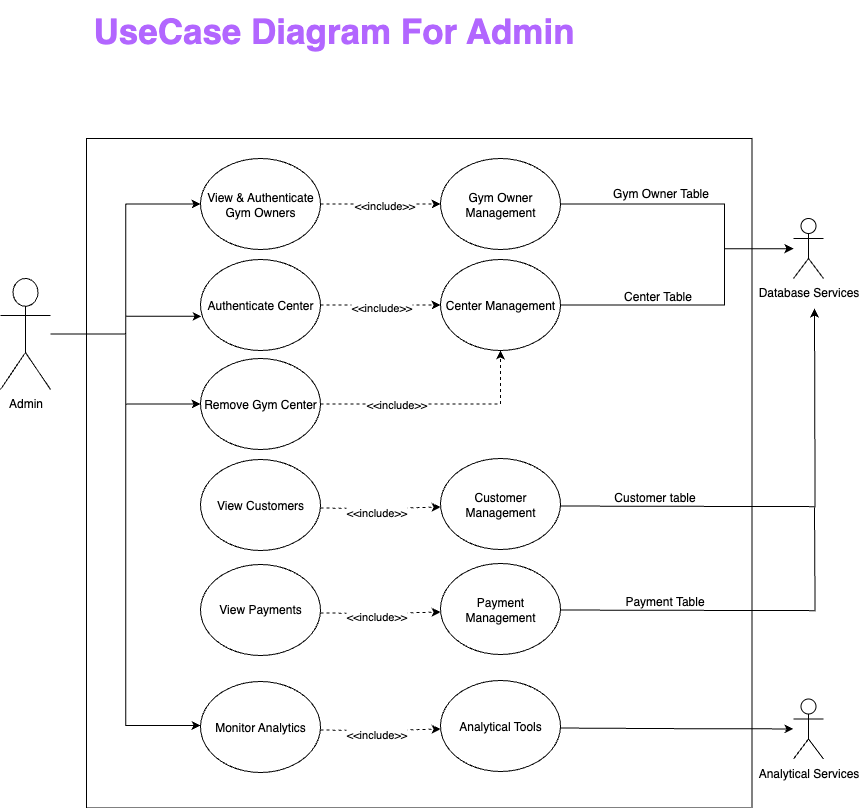

The diagram above was exported from draw.io. Its source (the exported page's mxGraphModel, read from the mxfile embedded in the PNG):
<mxGraphModel dx="3474" dy="2323" grid="1" gridSize="10" guides="1" tooltips="1" connect="1" arrows="1" fold="1" page="1" pageScale="1" pageWidth="827" pageHeight="1169" math="0" shadow="0">
  <root>
    <mxCell id="0" />
    <mxCell id="1" parent="0" />
    <mxCell id="WcfYh1TkGaRRxwcUgjK4-11" style="edgeStyle=orthogonalEdgeStyle;rounded=0;orthogonalLoop=1;jettySize=auto;html=1;entryX=0;entryY=0.5;entryDx=0;entryDy=0;" parent="1" source="WcfYh1TkGaRRxwcUgjK4-1" target="WcfYh1TkGaRRxwcUgjK4-2" edge="1">
      <mxGeometry relative="1" as="geometry" />
    </mxCell>
    <mxCell id="WcfYh1TkGaRRxwcUgjK4-13" style="edgeStyle=orthogonalEdgeStyle;rounded=0;orthogonalLoop=1;jettySize=auto;html=1;entryX=0;entryY=0.5;entryDx=0;entryDy=0;" parent="1" source="WcfYh1TkGaRRxwcUgjK4-1" target="WcfYh1TkGaRRxwcUgjK4-4" edge="1">
      <mxGeometry relative="1" as="geometry">
        <Array as="points">
          <mxPoint x="201" y="446" />
          <mxPoint x="201" y="516" />
        </Array>
      </mxGeometry>
    </mxCell>
    <mxCell id="WcfYh1TkGaRRxwcUgjK4-14" style="edgeStyle=orthogonalEdgeStyle;rounded=0;orthogonalLoop=1;jettySize=auto;html=1;entryX=0;entryY=0.5;entryDx=0;entryDy=0;" parent="1" source="WcfYh1TkGaRRxwcUgjK4-1" target="WcfYh1TkGaRRxwcUgjK4-5" edge="1">
      <mxGeometry relative="1" as="geometry">
        <Array as="points">
          <mxPoint x="201" y="446" />
          <mxPoint x="201" y="837" />
        </Array>
      </mxGeometry>
    </mxCell>
    <mxCell id="WcfYh1TkGaRRxwcUgjK4-1" value="Admin" style="shape=umlActor;verticalLabelPosition=bottom;verticalAlign=top;html=1;outlineConnect=0;" parent="1" vertex="1">
      <mxGeometry x="76" y="390" width="50" height="111" as="geometry" />
    </mxCell>
    <mxCell id="N_7ihPslxDjkpxcSMA5u-5" value="" style="edgeStyle=orthogonalEdgeStyle;rounded=0;orthogonalLoop=1;jettySize=auto;html=1;dashed=1;" parent="1" source="WcfYh1TkGaRRxwcUgjK4-2" target="WcfYh1TkGaRRxwcUgjK4-24" edge="1">
      <mxGeometry relative="1" as="geometry">
        <mxPoint x="476" y="315.5" as="targetPoint" />
      </mxGeometry>
    </mxCell>
    <mxCell id="N_7ihPslxDjkpxcSMA5u-6" value="&amp;lt;&amp;lt;include&amp;gt;&amp;gt;" style="edgeLabel;html=1;align=center;verticalAlign=middle;resizable=0;points=[];" parent="N_7ihPslxDjkpxcSMA5u-5" connectable="0" vertex="1">
      <mxGeometry x="0.0389" relative="1" as="geometry">
        <mxPoint as="offset" />
      </mxGeometry>
    </mxCell>
    <mxCell id="WcfYh1TkGaRRxwcUgjK4-2" value="View &amp;amp; Authenticate&lt;br&gt;Gym Owners" style="ellipse;whiteSpace=wrap;html=1;" parent="1" vertex="1">
      <mxGeometry x="276" y="270" width="120" height="91" as="geometry" />
    </mxCell>
    <mxCell id="WcfYh1TkGaRRxwcUgjK4-3" value="Authenticate Center" style="ellipse;whiteSpace=wrap;html=1;" parent="1" vertex="1">
      <mxGeometry x="276" y="371" width="120" height="91" as="geometry" />
    </mxCell>
    <mxCell id="WcfYh1TkGaRRxwcUgjK4-32" value="" style="edgeStyle=orthogonalEdgeStyle;rounded=0;orthogonalLoop=1;jettySize=auto;html=1;dashed=1;" parent="1" source="WcfYh1TkGaRRxwcUgjK4-4" target="WcfYh1TkGaRRxwcUgjK4-25" edge="1">
      <mxGeometry relative="1" as="geometry">
        <mxPoint x="476" y="515.5" as="targetPoint" />
      </mxGeometry>
    </mxCell>
    <mxCell id="WcfYh1TkGaRRxwcUgjK4-51" value="&amp;lt;&amp;lt;include&amp;gt;&amp;gt;" style="edgeLabel;html=1;align=center;verticalAlign=middle;resizable=0;points=[];" parent="WcfYh1TkGaRRxwcUgjK4-32" connectable="0" vertex="1">
      <mxGeometry x="-0.3576" y="2" relative="1" as="geometry">
        <mxPoint y="1" as="offset" />
      </mxGeometry>
    </mxCell>
    <mxCell id="WcfYh1TkGaRRxwcUgjK4-4" value="Remove Gym Center" style="ellipse;whiteSpace=wrap;html=1;" parent="1" vertex="1">
      <mxGeometry x="276" y="470" width="120" height="91" as="geometry" />
    </mxCell>
    <mxCell id="WcfYh1TkGaRRxwcUgjK4-34" value="" style="edgeStyle=orthogonalEdgeStyle;rounded=0;orthogonalLoop=1;jettySize=auto;html=1;entryX=0;entryY=0.5;entryDx=0;entryDy=0;dashed=1;" parent="1" edge="1">
      <mxGeometry relative="1" as="geometry">
        <mxPoint x="516" y="840.5" as="targetPoint" />
        <mxPoint x="396" y="841.5" as="sourcePoint" />
      </mxGeometry>
    </mxCell>
    <mxCell id="WcfYh1TkGaRRxwcUgjK4-52" value="&amp;lt;&amp;lt;include&amp;gt;&amp;gt;" style="edgeLabel;html=1;align=center;verticalAlign=middle;resizable=0;points=[];" parent="WcfYh1TkGaRRxwcUgjK4-34" connectable="0" vertex="1">
      <mxGeometry x="-0.1074" y="-1" relative="1" as="geometry">
        <mxPoint y="1" as="offset" />
      </mxGeometry>
    </mxCell>
    <mxCell id="WcfYh1TkGaRRxwcUgjK4-5" value="Monitor Analytics" style="ellipse;whiteSpace=wrap;html=1;" parent="1" vertex="1">
      <mxGeometry x="276" y="793" width="120" height="91" as="geometry" />
    </mxCell>
    <mxCell id="WcfYh1TkGaRRxwcUgjK4-12" style="edgeStyle=orthogonalEdgeStyle;rounded=0;orthogonalLoop=1;jettySize=auto;html=1;entryX=0.008;entryY=0.625;entryDx=0;entryDy=0;entryPerimeter=0;" parent="1" source="WcfYh1TkGaRRxwcUgjK4-1" target="WcfYh1TkGaRRxwcUgjK4-3" edge="1">
      <mxGeometry relative="1" as="geometry" />
    </mxCell>
    <mxCell id="WcfYh1TkGaRRxwcUgjK4-23" value="" style="rounded=0;whiteSpace=wrap;html=1;shadow=0;fillColor=none;" parent="1" vertex="1">
      <mxGeometry x="162" y="250" width="665.5" height="669.5" as="geometry" />
    </mxCell>
    <mxCell id="WcfYh1TkGaRRxwcUgjK4-43" value="" style="edgeStyle=orthogonalEdgeStyle;rounded=0;orthogonalLoop=1;jettySize=auto;html=1;" parent="1" source="WcfYh1TkGaRRxwcUgjK4-24" target="WcfYh1TkGaRRxwcUgjK4-39" edge="1">
      <mxGeometry relative="1" as="geometry">
        <mxPoint x="659.9999874645287" y="315.52941176470586" as="sourcePoint" />
        <Array as="points">
          <mxPoint x="800" y="316" />
          <mxPoint x="800" y="360" />
        </Array>
      </mxGeometry>
    </mxCell>
    <mxCell id="WcfYh1TkGaRRxwcUgjK4-24" value="Gym Owner Management" style="ellipse;whiteSpace=wrap;html=1;" parent="1" vertex="1">
      <mxGeometry x="516" y="270" width="120" height="91" as="geometry" />
    </mxCell>
    <mxCell id="N_7ihPslxDjkpxcSMA5u-11" style="edgeStyle=orthogonalEdgeStyle;rounded=0;orthogonalLoop=1;jettySize=auto;html=1;" parent="1" source="WcfYh1TkGaRRxwcUgjK4-25" target="WcfYh1TkGaRRxwcUgjK4-39" edge="1">
      <mxGeometry relative="1" as="geometry">
        <Array as="points">
          <mxPoint x="800" y="417" />
          <mxPoint x="800" y="360" />
        </Array>
      </mxGeometry>
    </mxCell>
    <mxCell id="WcfYh1TkGaRRxwcUgjK4-25" value="Center Management" style="ellipse;whiteSpace=wrap;html=1;" parent="1" vertex="1">
      <mxGeometry x="516" y="371" width="120" height="91" as="geometry" />
    </mxCell>
    <mxCell id="N_7ihPslxDjkpxcSMA5u-14" value="" style="edgeStyle=orthogonalEdgeStyle;rounded=0;orthogonalLoop=1;jettySize=auto;html=1;" parent="1" target="WcfYh1TkGaRRxwcUgjK4-40" edge="1">
      <mxGeometry relative="1" as="geometry">
        <mxPoint x="750" y="840" as="targetPoint" />
        <mxPoint x="635.9999838988829" y="839.5333333333333" as="sourcePoint" />
      </mxGeometry>
    </mxCell>
    <mxCell id="WcfYh1TkGaRRxwcUgjK4-27" value="Analytical Tools" style="ellipse;whiteSpace=wrap;html=1;" parent="1" vertex="1">
      <mxGeometry x="516" y="792" width="120" height="91" as="geometry" />
    </mxCell>
    <mxCell id="WcfYh1TkGaRRxwcUgjK4-30" value="" style="edgeStyle=orthogonalEdgeStyle;rounded=0;orthogonalLoop=1;jettySize=auto;html=1;entryX=0;entryY=0.5;entryDx=0;entryDy=0;dashed=1;" parent="1" edge="1">
      <mxGeometry relative="1" as="geometry">
        <mxPoint x="516" y="416.5" as="targetPoint" />
        <mxPoint x="396" y="416.5" as="sourcePoint" />
      </mxGeometry>
    </mxCell>
    <mxCell id="WcfYh1TkGaRRxwcUgjK4-49" value="&amp;lt;&amp;lt;include&amp;gt;&amp;gt;" style="edgeLabel;html=1;align=center;verticalAlign=middle;resizable=0;points=[];" parent="WcfYh1TkGaRRxwcUgjK4-30" connectable="0" vertex="1">
      <mxGeometry relative="1" as="geometry">
        <mxPoint y="1" as="offset" />
      </mxGeometry>
    </mxCell>
    <mxCell id="WcfYh1TkGaRRxwcUgjK4-39" value="Database Services" style="shape=umlActor;verticalLabelPosition=bottom;verticalAlign=top;html=1;outlineConnect=0;" parent="1" vertex="1">
      <mxGeometry x="869" y="330" width="30" height="60" as="geometry" />
    </mxCell>
    <mxCell id="WcfYh1TkGaRRxwcUgjK4-40" value="Analytical Services" style="shape=umlActor;verticalLabelPosition=bottom;verticalAlign=top;html=1;outlineConnect=0;" parent="1" vertex="1">
      <mxGeometry x="869" y="810.5" width="30" height="60" as="geometry" />
    </mxCell>
    <mxCell id="WcfYh1TkGaRRxwcUgjK4-46" value="Gym Owner Table" style="text;html=1;align=center;verticalAlign=middle;resizable=0;points=[];autosize=1;strokeColor=none;fillColor=none;" parent="1" vertex="1">
      <mxGeometry x="676" y="290" width="120" height="30" as="geometry" />
    </mxCell>
    <mxCell id="WcfYh1TkGaRRxwcUgjK4-47" value="Center Table" style="text;html=1;align=center;verticalAlign=middle;resizable=0;points=[];autosize=1;strokeColor=none;fillColor=none;" parent="1" vertex="1">
      <mxGeometry x="688" y="393" width="90" height="30" as="geometry" />
    </mxCell>
    <mxCell id="WcfYh1TkGaRRxwcUgjK4-53" value="UseCase Diagram For Admin" style="text;html=1;align=center;verticalAlign=middle;resizable=0;points=[];autosize=1;strokeColor=none;fillColor=none;fontSize=35;fontStyle=1;fontColor=#B266FF;" parent="1" vertex="1">
      <mxGeometry x="169" y="112" width="480" height="60" as="geometry" />
    </mxCell>
    <mxCell id="JgARP3sLmjUmVOl7DIYs-1" value="" style="edgeStyle=orthogonalEdgeStyle;rounded=0;orthogonalLoop=1;jettySize=auto;html=1;entryX=0;entryY=0.5;entryDx=0;entryDy=0;dashed=1;" parent="1" edge="1">
      <mxGeometry relative="1" as="geometry">
        <mxPoint x="516" y="618.5" as="targetPoint" />
        <mxPoint x="396" y="619.5" as="sourcePoint" />
      </mxGeometry>
    </mxCell>
    <mxCell id="JgARP3sLmjUmVOl7DIYs-2" value="&amp;lt;&amp;lt;include&amp;gt;&amp;gt;" style="edgeLabel;html=1;align=center;verticalAlign=middle;resizable=0;points=[];" parent="JgARP3sLmjUmVOl7DIYs-1" connectable="0" vertex="1">
      <mxGeometry x="-0.1074" y="-1" relative="1" as="geometry">
        <mxPoint y="1" as="offset" />
      </mxGeometry>
    </mxCell>
    <mxCell id="JgARP3sLmjUmVOl7DIYs-3" value="View Customers" style="ellipse;whiteSpace=wrap;html=1;" parent="1" vertex="1">
      <mxGeometry x="276" y="571" width="120" height="91" as="geometry" />
    </mxCell>
    <mxCell id="JgARP3sLmjUmVOl7DIYs-4" value="" style="edgeStyle=orthogonalEdgeStyle;rounded=0;orthogonalLoop=1;jettySize=auto;html=1;" parent="1" edge="1">
      <mxGeometry relative="1" as="geometry">
        <mxPoint x="890" y="420" as="targetPoint" />
        <mxPoint x="635.9999838988829" y="617.5333333333333" as="sourcePoint" />
      </mxGeometry>
    </mxCell>
    <mxCell id="JgARP3sLmjUmVOl7DIYs-5" value="Customer Management" style="ellipse;whiteSpace=wrap;html=1;" parent="1" vertex="1">
      <mxGeometry x="516" y="570" width="120" height="91" as="geometry" />
    </mxCell>
    <mxCell id="JgARP3sLmjUmVOl7DIYs-9" value="" style="edgeStyle=orthogonalEdgeStyle;rounded=0;orthogonalLoop=1;jettySize=auto;html=1;entryX=0;entryY=0.5;entryDx=0;entryDy=0;dashed=1;" parent="1" edge="1">
      <mxGeometry relative="1" as="geometry">
        <mxPoint x="516" y="723.5" as="targetPoint" />
        <mxPoint x="396" y="724.5" as="sourcePoint" />
      </mxGeometry>
    </mxCell>
    <mxCell id="JgARP3sLmjUmVOl7DIYs-10" value="&amp;lt;&amp;lt;include&amp;gt;&amp;gt;" style="edgeLabel;html=1;align=center;verticalAlign=middle;resizable=0;points=[];" parent="JgARP3sLmjUmVOl7DIYs-9" connectable="0" vertex="1">
      <mxGeometry x="-0.1074" y="-1" relative="1" as="geometry">
        <mxPoint y="1" as="offset" />
      </mxGeometry>
    </mxCell>
    <mxCell id="JgARP3sLmjUmVOl7DIYs-11" value="View Payments" style="ellipse;whiteSpace=wrap;html=1;" parent="1" vertex="1">
      <mxGeometry x="276" y="676" width="120" height="91" as="geometry" />
    </mxCell>
    <mxCell id="JgARP3sLmjUmVOl7DIYs-12" value="" style="edgeStyle=orthogonalEdgeStyle;rounded=0;orthogonalLoop=1;jettySize=auto;html=1;endArrow=none;endFill=0;" parent="1" edge="1">
      <mxGeometry relative="1" as="geometry">
        <mxPoint x="890" y="619" as="targetPoint" />
        <mxPoint x="635.9999838988829" y="721.5333333333333" as="sourcePoint" />
      </mxGeometry>
    </mxCell>
    <mxCell id="JgARP3sLmjUmVOl7DIYs-13" value="Payment Management" style="ellipse;whiteSpace=wrap;html=1;" parent="1" vertex="1">
      <mxGeometry x="516" y="675" width="120" height="91" as="geometry" />
    </mxCell>
    <mxCell id="JgARP3sLmjUmVOl7DIYs-15" value="Customer table" style="text;html=1;align=center;verticalAlign=middle;resizable=0;points=[];autosize=1;strokeColor=none;fillColor=none;" parent="1" vertex="1">
      <mxGeometry x="680" y="594" width="100" height="30" as="geometry" />
    </mxCell>
    <mxCell id="JgARP3sLmjUmVOl7DIYs-16" value="Payment Table" style="text;html=1;align=center;verticalAlign=middle;resizable=0;points=[];autosize=1;strokeColor=none;fillColor=none;" parent="1" vertex="1">
      <mxGeometry x="690" y="698" width="100" height="30" as="geometry" />
    </mxCell>
  </root>
</mxGraphModel>